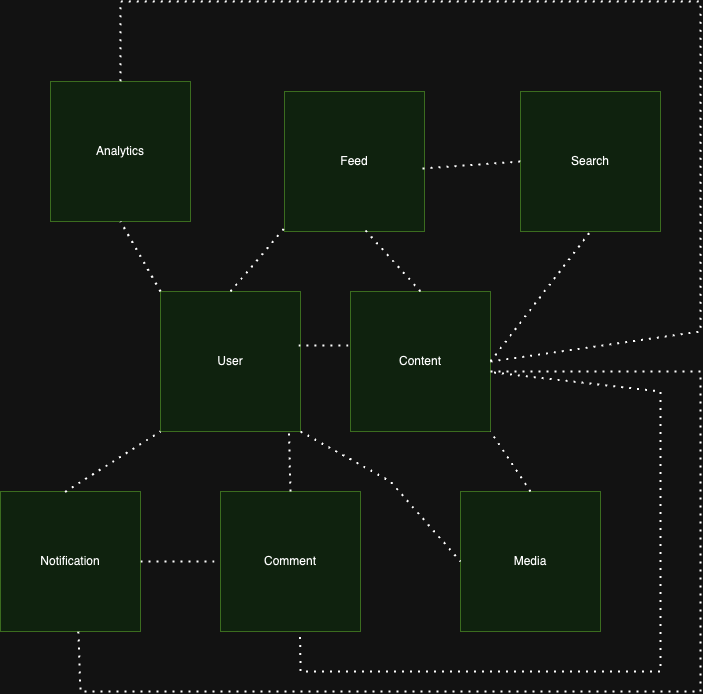

The diagram above was exported from draw.io. Its source (the exported page's mxGraphModel, read from the mxfile embedded in the PNG):
<mxGraphModel dx="1283" dy="740" grid="1" gridSize="10" guides="1" tooltips="1" connect="1" arrows="1" fold="1" page="1" pageScale="1" pageWidth="827" pageHeight="1169" math="0" shadow="0">
  <root>
    <mxCell id="0" />
    <mxCell id="1" parent="0" />
    <mxCell id="QwTmv1SDscG-w2MjLJrt-3" value="" style="group" vertex="1" connectable="0" parent="1">
      <mxGeometry x="220" y="380" width="140" height="140" as="geometry" />
    </mxCell>
    <mxCell id="QwTmv1SDscG-w2MjLJrt-1" value="" style="whiteSpace=wrap;html=1;aspect=fixed;fillColor=#d5e8d4;strokeColor=#82b366;" vertex="1" parent="QwTmv1SDscG-w2MjLJrt-3">
      <mxGeometry width="140" height="140" as="geometry" />
    </mxCell>
    <mxCell id="QwTmv1SDscG-w2MjLJrt-2" value="User" style="text;html=1;align=center;verticalAlign=middle;whiteSpace=wrap;rounded=0;" vertex="1" parent="QwTmv1SDscG-w2MjLJrt-3">
      <mxGeometry x="40" y="55" width="60" height="30" as="geometry" />
    </mxCell>
    <mxCell id="QwTmv1SDscG-w2MjLJrt-4" value="" style="group" vertex="1" connectable="0" parent="1">
      <mxGeometry x="60" y="580" width="140" height="140" as="geometry" />
    </mxCell>
    <mxCell id="QwTmv1SDscG-w2MjLJrt-5" value="" style="whiteSpace=wrap;html=1;aspect=fixed;fillColor=#d5e8d4;strokeColor=#82b366;" vertex="1" parent="QwTmv1SDscG-w2MjLJrt-4">
      <mxGeometry width="140" height="140" as="geometry" />
    </mxCell>
    <mxCell id="QwTmv1SDscG-w2MjLJrt-6" value="Notification" style="text;html=1;align=center;verticalAlign=middle;whiteSpace=wrap;rounded=0;" vertex="1" parent="QwTmv1SDscG-w2MjLJrt-4">
      <mxGeometry x="40" y="55" width="60" height="30" as="geometry" />
    </mxCell>
    <mxCell id="QwTmv1SDscG-w2MjLJrt-7" value="" style="group" vertex="1" connectable="0" parent="1">
      <mxGeometry x="410" y="380" width="140" height="140" as="geometry" />
    </mxCell>
    <mxCell id="QwTmv1SDscG-w2MjLJrt-8" value="" style="whiteSpace=wrap;html=1;aspect=fixed;fillColor=#d5e8d4;strokeColor=#82b366;" vertex="1" parent="QwTmv1SDscG-w2MjLJrt-7">
      <mxGeometry width="140" height="140" as="geometry" />
    </mxCell>
    <mxCell id="QwTmv1SDscG-w2MjLJrt-9" value="Content" style="text;html=1;align=center;verticalAlign=middle;whiteSpace=wrap;rounded=0;" vertex="1" parent="QwTmv1SDscG-w2MjLJrt-7">
      <mxGeometry x="40" y="55" width="60" height="30" as="geometry" />
    </mxCell>
    <mxCell id="QwTmv1SDscG-w2MjLJrt-10" value="" style="group" vertex="1" connectable="0" parent="1">
      <mxGeometry x="580" y="180" width="140" height="140" as="geometry" />
    </mxCell>
    <mxCell id="QwTmv1SDscG-w2MjLJrt-11" value="" style="whiteSpace=wrap;html=1;aspect=fixed;fillColor=#d5e8d4;strokeColor=#82b366;" vertex="1" parent="QwTmv1SDscG-w2MjLJrt-10">
      <mxGeometry width="140" height="140" as="geometry" />
    </mxCell>
    <mxCell id="QwTmv1SDscG-w2MjLJrt-12" value="Search" style="text;html=1;align=center;verticalAlign=middle;whiteSpace=wrap;rounded=0;" vertex="1" parent="QwTmv1SDscG-w2MjLJrt-10">
      <mxGeometry x="40" y="55" width="60" height="30" as="geometry" />
    </mxCell>
    <mxCell id="QwTmv1SDscG-w2MjLJrt-13" value="" style="group" vertex="1" connectable="0" parent="1">
      <mxGeometry x="280" y="580" width="140" height="140" as="geometry" />
    </mxCell>
    <mxCell id="QwTmv1SDscG-w2MjLJrt-14" value="" style="whiteSpace=wrap;html=1;aspect=fixed;fillColor=#d5e8d4;strokeColor=#82b366;" vertex="1" parent="QwTmv1SDscG-w2MjLJrt-13">
      <mxGeometry width="140" height="140" as="geometry" />
    </mxCell>
    <mxCell id="QwTmv1SDscG-w2MjLJrt-15" value="Comment" style="text;html=1;align=center;verticalAlign=middle;whiteSpace=wrap;rounded=0;" vertex="1" parent="QwTmv1SDscG-w2MjLJrt-13">
      <mxGeometry x="40" y="55" width="60" height="30" as="geometry" />
    </mxCell>
    <mxCell id="QwTmv1SDscG-w2MjLJrt-16" value="" style="group" vertex="1" connectable="0" parent="1">
      <mxGeometry x="344" y="180" width="140" height="140" as="geometry" />
    </mxCell>
    <mxCell id="QwTmv1SDscG-w2MjLJrt-17" value="" style="whiteSpace=wrap;html=1;aspect=fixed;fillColor=#d5e8d4;strokeColor=#82b366;" vertex="1" parent="QwTmv1SDscG-w2MjLJrt-16">
      <mxGeometry width="140" height="140" as="geometry" />
    </mxCell>
    <mxCell id="QwTmv1SDscG-w2MjLJrt-18" value="Feed" style="text;html=1;align=center;verticalAlign=middle;whiteSpace=wrap;rounded=0;" vertex="1" parent="QwTmv1SDscG-w2MjLJrt-16">
      <mxGeometry x="40" y="55" width="60" height="30" as="geometry" />
    </mxCell>
    <mxCell id="QwTmv1SDscG-w2MjLJrt-19" value="" style="group" vertex="1" connectable="0" parent="1">
      <mxGeometry x="520" y="580" width="140" height="140" as="geometry" />
    </mxCell>
    <mxCell id="QwTmv1SDscG-w2MjLJrt-20" value="" style="whiteSpace=wrap;html=1;aspect=fixed;fillColor=#d5e8d4;strokeColor=#82b366;" vertex="1" parent="QwTmv1SDscG-w2MjLJrt-19">
      <mxGeometry width="140" height="140" as="geometry" />
    </mxCell>
    <mxCell id="QwTmv1SDscG-w2MjLJrt-21" value="Media" style="text;html=1;align=center;verticalAlign=middle;whiteSpace=wrap;rounded=0;" vertex="1" parent="QwTmv1SDscG-w2MjLJrt-19">
      <mxGeometry x="40" y="55" width="60" height="30" as="geometry" />
    </mxCell>
    <mxCell id="QwTmv1SDscG-w2MjLJrt-24" value="" style="group" vertex="1" connectable="0" parent="1">
      <mxGeometry x="110" y="170" width="140" height="140" as="geometry" />
    </mxCell>
    <mxCell id="QwTmv1SDscG-w2MjLJrt-25" value="" style="whiteSpace=wrap;html=1;aspect=fixed;fillColor=#d5e8d4;strokeColor=#82b366;" vertex="1" parent="QwTmv1SDscG-w2MjLJrt-24">
      <mxGeometry width="140" height="140" as="geometry" />
    </mxCell>
    <mxCell id="QwTmv1SDscG-w2MjLJrt-26" value="Analytics" style="text;html=1;align=center;verticalAlign=middle;whiteSpace=wrap;rounded=0;" vertex="1" parent="QwTmv1SDscG-w2MjLJrt-24">
      <mxGeometry x="40" y="55" width="60" height="30" as="geometry" />
    </mxCell>
    <mxCell id="QwTmv1SDscG-w2MjLJrt-34" value="" style="endArrow=none;dashed=1;html=1;dashPattern=1 3;strokeWidth=2;rounded=0;exitX=0.461;exitY=0.003;exitDx=0;exitDy=0;exitPerimeter=0;entryX=0;entryY=1;entryDx=0;entryDy=0;" edge="1" parent="1" source="QwTmv1SDscG-w2MjLJrt-5" target="QwTmv1SDscG-w2MjLJrt-1">
      <mxGeometry width="50" height="50" relative="1" as="geometry">
        <mxPoint x="120" y="570" as="sourcePoint" />
        <mxPoint x="170" y="520" as="targetPoint" />
        <Array as="points" />
      </mxGeometry>
    </mxCell>
    <mxCell id="QwTmv1SDscG-w2MjLJrt-35" value="" style="endArrow=none;dashed=1;html=1;dashPattern=1 3;strokeWidth=2;rounded=0;exitX=1;exitY=0.5;exitDx=0;exitDy=0;entryX=0;entryY=0.5;entryDx=0;entryDy=0;" edge="1" parent="1" source="QwTmv1SDscG-w2MjLJrt-5" target="QwTmv1SDscG-w2MjLJrt-14">
      <mxGeometry width="50" height="50" relative="1" as="geometry">
        <mxPoint x="210" y="660" as="sourcePoint" />
        <mxPoint x="260" y="610" as="targetPoint" />
      </mxGeometry>
    </mxCell>
    <mxCell id="QwTmv1SDscG-w2MjLJrt-37" value="" style="endArrow=none;dashed=1;html=1;dashPattern=1 3;strokeWidth=2;rounded=0;exitX=0.5;exitY=0;exitDx=0;exitDy=0;entryX=1;entryY=1;entryDx=0;entryDy=0;" edge="1" parent="1" source="QwTmv1SDscG-w2MjLJrt-20" target="QwTmv1SDscG-w2MjLJrt-8">
      <mxGeometry width="50" height="50" relative="1" as="geometry">
        <mxPoint x="590" y="570" as="sourcePoint" />
        <mxPoint x="640" y="520" as="targetPoint" />
      </mxGeometry>
    </mxCell>
    <mxCell id="QwTmv1SDscG-w2MjLJrt-39" value="" style="endArrow=none;dashed=1;html=1;dashPattern=1 3;strokeWidth=2;rounded=0;exitX=0.985;exitY=0.385;exitDx=0;exitDy=0;exitPerimeter=0;entryX=-0.011;entryY=0.385;entryDx=0;entryDy=0;entryPerimeter=0;" edge="1" parent="1" source="QwTmv1SDscG-w2MjLJrt-1" target="QwTmv1SDscG-w2MjLJrt-8">
      <mxGeometry width="50" height="50" relative="1" as="geometry">
        <mxPoint x="360" y="430" as="sourcePoint" />
        <mxPoint x="410" y="380" as="targetPoint" />
      </mxGeometry>
    </mxCell>
    <mxCell id="QwTmv1SDscG-w2MjLJrt-40" value="" style="endArrow=none;dashed=1;html=1;dashPattern=1 3;strokeWidth=2;rounded=0;exitX=0.5;exitY=0;exitDx=0;exitDy=0;entryX=0.017;entryY=0.956;entryDx=0;entryDy=0;entryPerimeter=0;" edge="1" parent="1" source="QwTmv1SDscG-w2MjLJrt-1" target="QwTmv1SDscG-w2MjLJrt-17">
      <mxGeometry width="50" height="50" relative="1" as="geometry">
        <mxPoint x="294" y="370" as="sourcePoint" />
        <mxPoint x="344" y="320" as="targetPoint" />
      </mxGeometry>
    </mxCell>
    <mxCell id="QwTmv1SDscG-w2MjLJrt-41" value="" style="endArrow=none;dashed=1;html=1;dashPattern=1 3;strokeWidth=2;rounded=0;exitX=0.5;exitY=0;exitDx=0;exitDy=0;entryX=0.917;entryY=0.994;entryDx=0;entryDy=0;entryPerimeter=0;" edge="1" parent="1" source="QwTmv1SDscG-w2MjLJrt-14" target="QwTmv1SDscG-w2MjLJrt-1">
      <mxGeometry width="50" height="50" relative="1" as="geometry">
        <mxPoint x="350" y="570" as="sourcePoint" />
        <mxPoint x="400" y="520" as="targetPoint" />
      </mxGeometry>
    </mxCell>
    <mxCell id="QwTmv1SDscG-w2MjLJrt-42" value="" style="endArrow=none;dashed=1;html=1;dashPattern=1 3;strokeWidth=2;rounded=0;exitX=0.5;exitY=0;exitDx=0;exitDy=0;entryX=0.573;entryY=0.986;entryDx=0;entryDy=0;entryPerimeter=0;" edge="1" parent="1" source="QwTmv1SDscG-w2MjLJrt-8" target="QwTmv1SDscG-w2MjLJrt-17">
      <mxGeometry width="50" height="50" relative="1" as="geometry">
        <mxPoint x="470" y="370" as="sourcePoint" />
        <mxPoint x="520" y="320" as="targetPoint" />
      </mxGeometry>
    </mxCell>
    <mxCell id="QwTmv1SDscG-w2MjLJrt-43" value="" style="endArrow=none;dashed=1;html=1;dashPattern=1 3;strokeWidth=2;rounded=0;exitX=0.986;exitY=0.55;exitDx=0;exitDy=0;exitPerimeter=0;entryX=0;entryY=0.5;entryDx=0;entryDy=0;" edge="1" parent="1" source="QwTmv1SDscG-w2MjLJrt-17" target="QwTmv1SDscG-w2MjLJrt-11">
      <mxGeometry width="50" height="50" relative="1" as="geometry">
        <mxPoint x="500" y="270" as="sourcePoint" />
        <mxPoint x="550" y="220" as="targetPoint" />
      </mxGeometry>
    </mxCell>
    <mxCell id="QwTmv1SDscG-w2MjLJrt-44" value="" style="endArrow=none;dashed=1;html=1;dashPattern=1 3;strokeWidth=2;rounded=0;entryX=0.5;entryY=1;entryDx=0;entryDy=0;" edge="1" parent="1" target="QwTmv1SDscG-w2MjLJrt-11">
      <mxGeometry width="50" height="50" relative="1" as="geometry">
        <mxPoint x="550" y="450" as="sourcePoint" />
        <mxPoint x="660" y="340" as="targetPoint" />
      </mxGeometry>
    </mxCell>
    <mxCell id="QwTmv1SDscG-w2MjLJrt-45" value="" style="endArrow=none;dashed=1;html=1;dashPattern=1 3;strokeWidth=2;rounded=0;entryX=0;entryY=0.5;entryDx=0;entryDy=0;exitX=1;exitY=1;exitDx=0;exitDy=0;" edge="1" parent="1" source="QwTmv1SDscG-w2MjLJrt-1" target="QwTmv1SDscG-w2MjLJrt-20">
      <mxGeometry width="50" height="50" relative="1" as="geometry">
        <mxPoint x="450" y="620" as="sourcePoint" />
        <mxPoint x="500" y="570" as="targetPoint" />
        <Array as="points">
          <mxPoint x="450" y="570" />
        </Array>
      </mxGeometry>
    </mxCell>
    <mxCell id="QwTmv1SDscG-w2MjLJrt-47" value="" style="endArrow=none;dashed=1;html=1;dashPattern=1 3;strokeWidth=2;rounded=0;exitX=1.025;exitY=0.579;exitDx=0;exitDy=0;exitPerimeter=0;entryX=0.568;entryY=1;entryDx=0;entryDy=0;entryPerimeter=0;" edge="1" parent="1" source="QwTmv1SDscG-w2MjLJrt-8" target="QwTmv1SDscG-w2MjLJrt-14">
      <mxGeometry width="50" height="50" relative="1" as="geometry">
        <mxPoint x="600" y="475" as="sourcePoint" />
        <mxPoint x="270" y="760" as="targetPoint" />
        <Array as="points">
          <mxPoint x="720" y="480" />
          <mxPoint x="720" y="760" />
          <mxPoint x="360" y="760" />
        </Array>
      </mxGeometry>
    </mxCell>
    <mxCell id="QwTmv1SDscG-w2MjLJrt-48" value="" style="endArrow=none;dashed=1;html=1;dashPattern=1 3;strokeWidth=2;rounded=0;entryX=0.5;entryY=1;entryDx=0;entryDy=0;exitX=0;exitY=0;exitDx=0;exitDy=0;" edge="1" parent="1" source="QwTmv1SDscG-w2MjLJrt-1" target="QwTmv1SDscG-w2MjLJrt-25">
      <mxGeometry width="50" height="50" relative="1" as="geometry">
        <mxPoint x="130" y="380" as="sourcePoint" />
        <mxPoint x="180" y="330" as="targetPoint" />
      </mxGeometry>
    </mxCell>
    <mxCell id="QwTmv1SDscG-w2MjLJrt-49" value="" style="endArrow=none;dashed=1;html=1;dashPattern=1 3;strokeWidth=2;rounded=0;entryX=0.556;entryY=1.001;entryDx=0;entryDy=0;entryPerimeter=0;" edge="1" parent="1" target="QwTmv1SDscG-w2MjLJrt-5">
      <mxGeometry width="50" height="50" relative="1" as="geometry">
        <mxPoint x="550" y="460" as="sourcePoint" />
        <mxPoint x="70" y="780" as="targetPoint" />
        <Array as="points">
          <mxPoint x="760" y="460" />
          <mxPoint x="760" y="780" />
          <mxPoint x="140" y="780" />
        </Array>
      </mxGeometry>
    </mxCell>
    <mxCell id="QwTmv1SDscG-w2MjLJrt-50" value="" style="endArrow=none;dashed=1;html=1;dashPattern=1 3;strokeWidth=2;rounded=0;exitX=1;exitY=0.5;exitDx=0;exitDy=0;entryX=0.5;entryY=0;entryDx=0;entryDy=0;" edge="1" parent="1" source="QwTmv1SDscG-w2MjLJrt-8" target="QwTmv1SDscG-w2MjLJrt-25">
      <mxGeometry width="50" height="50" relative="1" as="geometry">
        <mxPoint x="625" y="440" as="sourcePoint" />
        <mxPoint x="70" y="90" as="targetPoint" />
        <Array as="points">
          <mxPoint x="760" y="420" />
          <mxPoint x="760" y="160" />
          <mxPoint x="760" y="90" />
          <mxPoint x="180" y="90" />
        </Array>
      </mxGeometry>
    </mxCell>
  </root>
</mxGraphModel>